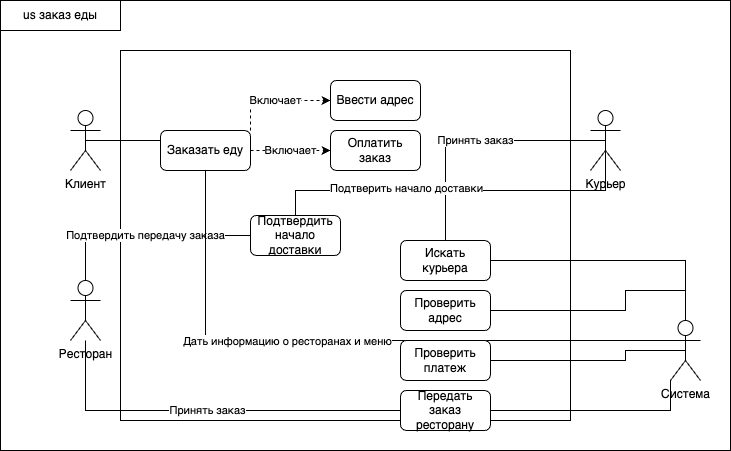

The diagram above was exported from draw.io. Its source (the exported page's mxGraphModel, read from the mxfile embedded in the PNG):
<mxGraphModel dx="1026" dy="600" grid="1" gridSize="10" guides="1" tooltips="1" connect="1" arrows="1" fold="1" page="1" pageScale="1" pageWidth="1169" pageHeight="1654" math="0" shadow="0">
  <root>
    <mxCell id="0" />
    <mxCell id="1" parent="0" />
    <mxCell id="ubgmkqN--Ey6q7G9q8Hn-5" value="" style="rounded=0;whiteSpace=wrap;html=1;fillColor=default;" vertex="1" parent="1">
      <mxGeometry x="390" y="850" width="730" height="450" as="geometry" />
    </mxCell>
    <mxCell id="ubgmkqN--Ey6q7G9q8Hn-7" value="" style="rounded=0;whiteSpace=wrap;html=1;fillColor=none;" vertex="1" parent="1">
      <mxGeometry x="510" y="900" width="450" height="370" as="geometry" />
    </mxCell>
    <mxCell id="ubgmkqN--Ey6q7G9q8Hn-10" style="edgeStyle=orthogonalEdgeStyle;rounded=0;orthogonalLoop=1;jettySize=auto;html=1;exitX=0.5;exitY=0.5;exitDx=0;exitDy=0;exitPerimeter=0;entryX=0;entryY=0.25;entryDx=0;entryDy=0;endArrow=none;endFill=0;" edge="1" parent="1" source="ubgmkqN--Ey6q7G9q8Hn-1" target="ubgmkqN--Ey6q7G9q8Hn-8">
      <mxGeometry relative="1" as="geometry" />
    </mxCell>
    <mxCell id="ubgmkqN--Ey6q7G9q8Hn-1" value="Клиент" style="shape=umlActor;verticalLabelPosition=bottom;verticalAlign=top;html=1;outlineConnect=0;" vertex="1" parent="1">
      <mxGeometry x="460" y="960" width="30" height="60" as="geometry" />
    </mxCell>
    <mxCell id="ubgmkqN--Ey6q7G9q8Hn-39" value="Подтвердить передачу заказа" style="edgeStyle=orthogonalEdgeStyle;rounded=0;orthogonalLoop=1;jettySize=auto;html=1;exitX=0.5;exitY=0;exitDx=0;exitDy=0;exitPerimeter=0;entryX=0;entryY=0.5;entryDx=0;entryDy=0;endArrow=none;endFill=0;" edge="1" parent="1" source="ubgmkqN--Ey6q7G9q8Hn-2" target="ubgmkqN--Ey6q7G9q8Hn-38">
      <mxGeometry relative="1" as="geometry" />
    </mxCell>
    <mxCell id="ubgmkqN--Ey6q7G9q8Hn-2" value="Ресторан" style="shape=umlActor;verticalLabelPosition=bottom;verticalAlign=top;html=1;outlineConnect=0;" vertex="1" parent="1">
      <mxGeometry x="460" y="1130" width="30" height="60" as="geometry" />
    </mxCell>
    <mxCell id="ubgmkqN--Ey6q7G9q8Hn-34" value="Принять заказ" style="edgeStyle=orthogonalEdgeStyle;rounded=0;orthogonalLoop=1;jettySize=auto;html=1;exitX=0.5;exitY=0.5;exitDx=0;exitDy=0;exitPerimeter=0;entryX=0.5;entryY=0;entryDx=0;entryDy=0;endArrow=none;endFill=0;" edge="1" parent="1" source="ubgmkqN--Ey6q7G9q8Hn-3" target="ubgmkqN--Ey6q7G9q8Hn-32">
      <mxGeometry relative="1" as="geometry" />
    </mxCell>
    <mxCell id="ubgmkqN--Ey6q7G9q8Hn-40" style="edgeStyle=orthogonalEdgeStyle;rounded=0;orthogonalLoop=1;jettySize=auto;html=1;exitX=0.5;exitY=0.5;exitDx=0;exitDy=0;exitPerimeter=0;entryX=0.5;entryY=0;entryDx=0;entryDy=0;endArrow=none;endFill=0;" edge="1" parent="1" source="ubgmkqN--Ey6q7G9q8Hn-3" target="ubgmkqN--Ey6q7G9q8Hn-38">
      <mxGeometry relative="1" as="geometry">
        <Array as="points">
          <mxPoint x="995" y="1040" />
          <mxPoint x="685" y="1040" />
        </Array>
      </mxGeometry>
    </mxCell>
    <mxCell id="ubgmkqN--Ey6q7G9q8Hn-44" value="Подтверить начало доставки" style="edgeLabel;html=1;align=center;verticalAlign=middle;resizable=0;points=[];" vertex="1" connectable="0" parent="ubgmkqN--Ey6q7G9q8Hn-40">
      <mxGeometry x="0.2987" y="-3" relative="1" as="geometry">
        <mxPoint as="offset" />
      </mxGeometry>
    </mxCell>
    <mxCell id="ubgmkqN--Ey6q7G9q8Hn-3" value="Курьер" style="shape=umlActor;verticalLabelPosition=bottom;verticalAlign=top;html=1;outlineConnect=0;" vertex="1" parent="1">
      <mxGeometry x="980" y="960" width="30" height="60" as="geometry" />
    </mxCell>
    <mxCell id="ubgmkqN--Ey6q7G9q8Hn-6" value="us заказ еды" style="rounded=0;whiteSpace=wrap;html=1;" vertex="1" parent="1">
      <mxGeometry x="390" y="850" width="120" height="30" as="geometry" />
    </mxCell>
    <mxCell id="ubgmkqN--Ey6q7G9q8Hn-17" value="Включает" style="edgeStyle=orthogonalEdgeStyle;rounded=0;orthogonalLoop=1;jettySize=auto;html=1;exitX=1;exitY=0.5;exitDx=0;exitDy=0;entryX=0;entryY=0.5;entryDx=0;entryDy=0;dashed=1;" edge="1" parent="1" source="ubgmkqN--Ey6q7G9q8Hn-8" target="ubgmkqN--Ey6q7G9q8Hn-16">
      <mxGeometry relative="1" as="geometry" />
    </mxCell>
    <mxCell id="ubgmkqN--Ey6q7G9q8Hn-19" value="Включает" style="edgeStyle=orthogonalEdgeStyle;rounded=0;orthogonalLoop=1;jettySize=auto;html=1;exitX=1;exitY=0;exitDx=0;exitDy=0;entryX=0;entryY=0.5;entryDx=0;entryDy=0;dashed=1;" edge="1" parent="1" source="ubgmkqN--Ey6q7G9q8Hn-8" target="ubgmkqN--Ey6q7G9q8Hn-18">
      <mxGeometry relative="1" as="geometry" />
    </mxCell>
    <mxCell id="ubgmkqN--Ey6q7G9q8Hn-8" value="Заказать еду" style="rounded=1;whiteSpace=wrap;html=1;" vertex="1" parent="1">
      <mxGeometry x="550" y="980" width="90" height="40" as="geometry" />
    </mxCell>
    <mxCell id="ubgmkqN--Ey6q7G9q8Hn-27" style="edgeStyle=orthogonalEdgeStyle;rounded=0;orthogonalLoop=1;jettySize=auto;html=1;exitX=0.5;exitY=0.5;exitDx=0;exitDy=0;exitPerimeter=0;entryX=1;entryY=0.5;entryDx=0;entryDy=0;endArrow=none;endFill=0;" edge="1" parent="1" source="ubgmkqN--Ey6q7G9q8Hn-11" target="ubgmkqN--Ey6q7G9q8Hn-13">
      <mxGeometry relative="1" as="geometry">
        <Array as="points">
          <mxPoint x="1015" y="1140" />
        </Array>
      </mxGeometry>
    </mxCell>
    <mxCell id="ubgmkqN--Ey6q7G9q8Hn-29" style="edgeStyle=orthogonalEdgeStyle;rounded=0;orthogonalLoop=1;jettySize=auto;html=1;exitX=0.5;exitY=0.5;exitDx=0;exitDy=0;exitPerimeter=0;entryX=1;entryY=0.5;entryDx=0;entryDy=0;endArrow=none;endFill=0;" edge="1" parent="1" source="ubgmkqN--Ey6q7G9q8Hn-11" target="ubgmkqN--Ey6q7G9q8Hn-28">
      <mxGeometry relative="1" as="geometry">
        <Array as="points">
          <mxPoint x="1015" y="1210" />
        </Array>
      </mxGeometry>
    </mxCell>
    <mxCell id="ubgmkqN--Ey6q7G9q8Hn-33" style="edgeStyle=orthogonalEdgeStyle;rounded=0;orthogonalLoop=1;jettySize=auto;html=1;exitX=0.5;exitY=0;exitDx=0;exitDy=0;exitPerimeter=0;entryX=1;entryY=0.5;entryDx=0;entryDy=0;endArrow=none;endFill=0;" edge="1" parent="1" source="ubgmkqN--Ey6q7G9q8Hn-11" target="ubgmkqN--Ey6q7G9q8Hn-32">
      <mxGeometry relative="1" as="geometry" />
    </mxCell>
    <mxCell id="ubgmkqN--Ey6q7G9q8Hn-42" style="edgeStyle=orthogonalEdgeStyle;rounded=0;orthogonalLoop=1;jettySize=auto;html=1;exitX=0;exitY=1;exitDx=0;exitDy=0;exitPerimeter=0;entryX=1;entryY=0.5;entryDx=0;entryDy=0;endArrow=none;endFill=0;" edge="1" parent="1" source="ubgmkqN--Ey6q7G9q8Hn-11" target="ubgmkqN--Ey6q7G9q8Hn-41">
      <mxGeometry relative="1" as="geometry" />
    </mxCell>
    <mxCell id="ubgmkqN--Ey6q7G9q8Hn-45" style="edgeStyle=orthogonalEdgeStyle;rounded=0;orthogonalLoop=1;jettySize=auto;html=1;exitX=0;exitY=0.3333333333333333;exitDx=0;exitDy=0;exitPerimeter=0;entryX=0.5;entryY=1;entryDx=0;entryDy=0;endArrow=none;endFill=0;" edge="1" parent="1" source="ubgmkqN--Ey6q7G9q8Hn-11" target="ubgmkqN--Ey6q7G9q8Hn-8">
      <mxGeometry relative="1" as="geometry" />
    </mxCell>
    <mxCell id="ubgmkqN--Ey6q7G9q8Hn-46" value="Дать информацию о ресторанах и меню" style="edgeLabel;html=1;align=center;verticalAlign=middle;resizable=0;points=[];" vertex="1" connectable="0" parent="ubgmkqN--Ey6q7G9q8Hn-45">
      <mxGeometry x="0.2094" relative="1" as="geometry">
        <mxPoint as="offset" />
      </mxGeometry>
    </mxCell>
    <mxCell id="ubgmkqN--Ey6q7G9q8Hn-11" value="Система" style="shape=umlActor;verticalLabelPosition=bottom;verticalAlign=top;html=1;outlineConnect=0;" vertex="1" parent="1">
      <mxGeometry x="1060" y="1170" width="30" height="60" as="geometry" />
    </mxCell>
    <mxCell id="ubgmkqN--Ey6q7G9q8Hn-13" value="Проверить адрес" style="rounded=1;whiteSpace=wrap;html=1;" vertex="1" parent="1">
      <mxGeometry x="790" y="1140" width="90" height="40" as="geometry" />
    </mxCell>
    <mxCell id="ubgmkqN--Ey6q7G9q8Hn-16" value="Оплатить заказ" style="rounded=1;whiteSpace=wrap;html=1;" vertex="1" parent="1">
      <mxGeometry x="720" y="980" width="90" height="40" as="geometry" />
    </mxCell>
    <mxCell id="ubgmkqN--Ey6q7G9q8Hn-18" value="Ввести адрес" style="rounded=1;whiteSpace=wrap;html=1;" vertex="1" parent="1">
      <mxGeometry x="720" y="930" width="90" height="40" as="geometry" />
    </mxCell>
    <mxCell id="ubgmkqN--Ey6q7G9q8Hn-28" value="Проверить платеж" style="rounded=1;whiteSpace=wrap;html=1;" vertex="1" parent="1">
      <mxGeometry x="790" y="1190" width="90" height="40" as="geometry" />
    </mxCell>
    <mxCell id="ubgmkqN--Ey6q7G9q8Hn-32" value="Искать курьера" style="rounded=1;whiteSpace=wrap;html=1;" vertex="1" parent="1">
      <mxGeometry x="790" y="1090" width="90" height="40" as="geometry" />
    </mxCell>
    <mxCell id="ubgmkqN--Ey6q7G9q8Hn-38" value="Подтвердить начало доставки" style="rounded=1;whiteSpace=wrap;html=1;" vertex="1" parent="1">
      <mxGeometry x="640" y="1065" width="90" height="40" as="geometry" />
    </mxCell>
    <mxCell id="ubgmkqN--Ey6q7G9q8Hn-43" value="Принять заказ" style="edgeStyle=orthogonalEdgeStyle;rounded=0;orthogonalLoop=1;jettySize=auto;html=1;exitX=0;exitY=0.5;exitDx=0;exitDy=0;endArrow=none;endFill=0;" edge="1" parent="1" source="ubgmkqN--Ey6q7G9q8Hn-41" target="ubgmkqN--Ey6q7G9q8Hn-2">
      <mxGeometry relative="1" as="geometry" />
    </mxCell>
    <mxCell id="ubgmkqN--Ey6q7G9q8Hn-41" value="Передать заказ ресторану" style="rounded=1;whiteSpace=wrap;html=1;" vertex="1" parent="1">
      <mxGeometry x="790" y="1240" width="90" height="40" as="geometry" />
    </mxCell>
  </root>
</mxGraphModel>